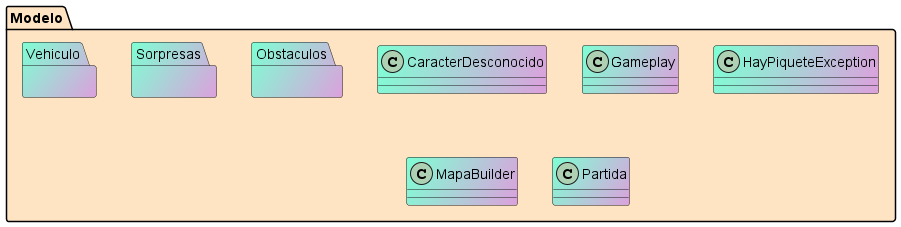

The diagram above was rendered by PlantUML. Its source (embedded in the PNG):
@startuml

package Modelo #Bisque{

package Obstaculos #Aquamarine/Plum{
}
package Sorpresas #Aquamarine/Plum{
}
package Vehiculo #Aquamarine/Plum{
}
class CaracterDesconocido #Aquamarine/Plum{
}
class Gameplay #Aquamarine/Plum{
}
class HayPiqueteException #Aquamarine/Plum{
}
class MapaBuilder #Aquamarine/Plum{
}
class Partida #Aquamarine/Plum{
}

@enduml